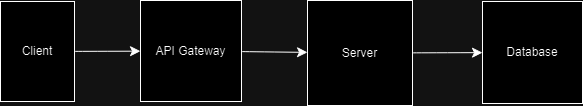

The diagram above was exported from draw.io. Its source (the exported page's mxGraphModel, read from the mxfile embedded in the PNG):
<mxGraphModel dx="1834" dy="746" grid="0" gridSize="10" guides="1" tooltips="1" connect="1" arrows="1" fold="1" page="0" pageScale="1" pageWidth="850" pageHeight="1100" math="0" shadow="0">
  <root>
    <mxCell id="0" />
    <mxCell id="1" parent="0" />
    <mxCell id="DKmnYl5FtckKOCN1NEop-6" style="edgeStyle=none;curved=1;rounded=0;orthogonalLoop=1;jettySize=auto;html=1;fontSize=12;startSize=8;endSize=8;" parent="1" source="DKmnYl5FtckKOCN1NEop-1" target="DKmnYl5FtckKOCN1NEop-2" edge="1">
      <mxGeometry relative="1" as="geometry" />
    </mxCell>
    <mxCell id="DKmnYl5FtckKOCN1NEop-1" value="Client" style="rounded=0;whiteSpace=wrap;html=1;" parent="1" vertex="1">
      <mxGeometry x="-321" y="72" width="74" height="100" as="geometry" />
    </mxCell>
    <mxCell id="DKmnYl5FtckKOCN1NEop-7" style="edgeStyle=none;curved=1;rounded=0;orthogonalLoop=1;jettySize=auto;html=1;fontSize=12;startSize=8;endSize=8;" parent="1" source="DKmnYl5FtckKOCN1NEop-2" target="DKmnYl5FtckKOCN1NEop-4" edge="1">
      <mxGeometry relative="1" as="geometry" />
    </mxCell>
    <mxCell id="DKmnYl5FtckKOCN1NEop-2" value="API Gateway" style="whiteSpace=wrap;html=1;aspect=fixed;" parent="1" vertex="1">
      <mxGeometry x="-181" y="71" width="101" height="101" as="geometry" />
    </mxCell>
    <mxCell id="DKmnYl5FtckKOCN1NEop-8" style="edgeStyle=none;curved=1;rounded=0;orthogonalLoop=1;jettySize=auto;html=1;fontSize=12;startSize=8;endSize=8;" parent="1" source="DKmnYl5FtckKOCN1NEop-4" target="DKmnYl5FtckKOCN1NEop-5" edge="1">
      <mxGeometry relative="1" as="geometry" />
    </mxCell>
    <mxCell id="DKmnYl5FtckKOCN1NEop-4" value="Server" style="whiteSpace=wrap;html=1;aspect=fixed;" parent="1" vertex="1">
      <mxGeometry x="-14" y="71" width="105" height="105" as="geometry" />
    </mxCell>
    <mxCell id="DKmnYl5FtckKOCN1NEop-5" value="Database" style="rounded=0;whiteSpace=wrap;html=1;" parent="1" vertex="1">
      <mxGeometry x="161" y="72" width="100" height="102" as="geometry" />
    </mxCell>
  </root>
</mxGraphModel>